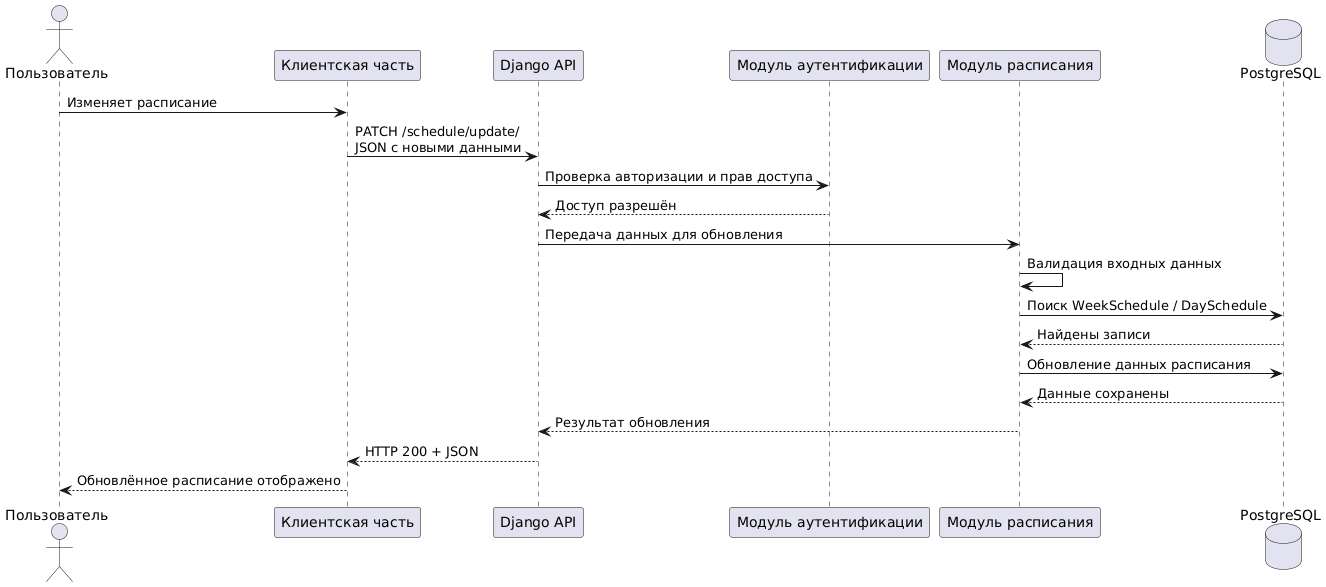

The diagram above was rendered by PlantUML. Its source (embedded in the PNG):
@startuml
actor "Пользователь" as User
participant "Клиентская часть" as Client
participant "Django API" as API
participant "Модуль аутентификации" as Auth
participant "Модуль расписания" as Schedule
database "PostgreSQL" as DB

User -> Client : Изменяет расписание
Client -> API : PATCH /schedule/update/\nJSON с новыми данными
API -> Auth : Проверка авторизации и прав доступа
Auth --> API : Доступ разрешён

API -> Schedule : Передача данных для обновления
Schedule -> Schedule : Валидация входных данных
Schedule -> DB : Поиск WeekSchedule / DaySchedule
DB --> Schedule : Найдены записи
Schedule -> DB : Обновление данных расписания
DB --> Schedule : Данные сохранены

Schedule --> API : Результат обновления
API --> Client : HTTP 200 + JSON
Client --> User : Обновлённое расписание отображено
@enduml